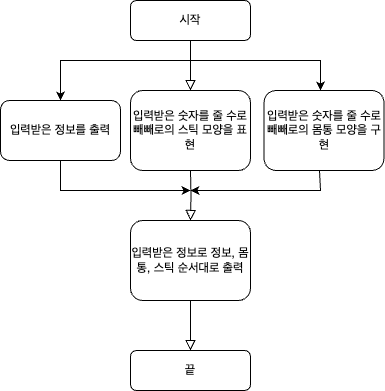

The diagram above was exported from draw.io. Its source (the exported page's mxGraphModel, read from the mxfile embedded in the PNG):
<mxGraphModel dx="954" dy="431" grid="1" gridSize="10" guides="1" tooltips="1" connect="1" arrows="1" fold="1" page="1" pageScale="1" pageWidth="827" pageHeight="1169" math="0" shadow="0">
  <root>
    <mxCell id="WIyWlLk6GJQsqaUBKTNV-0" />
    <mxCell id="WIyWlLk6GJQsqaUBKTNV-1" parent="WIyWlLk6GJQsqaUBKTNV-0" />
    <mxCell id="WIyWlLk6GJQsqaUBKTNV-2" value="" style="rounded=0;html=1;jettySize=auto;orthogonalLoop=1;fontSize=11;endArrow=block;endFill=0;endSize=8;strokeWidth=1;shadow=0;labelBackgroundColor=none;edgeStyle=orthogonalEdgeStyle;" parent="WIyWlLk6GJQsqaUBKTNV-1" source="WIyWlLk6GJQsqaUBKTNV-3" edge="1">
      <mxGeometry relative="1" as="geometry">
        <mxPoint x="220" y="170" as="targetPoint" />
      </mxGeometry>
    </mxCell>
    <mxCell id="WIyWlLk6GJQsqaUBKTNV-3" value="시작" style="rounded=1;whiteSpace=wrap;html=1;fontSize=12;glass=0;strokeWidth=1;shadow=0;" parent="WIyWlLk6GJQsqaUBKTNV-1" vertex="1">
      <mxGeometry x="160" y="80" width="120" height="40" as="geometry" />
    </mxCell>
    <mxCell id="WIyWlLk6GJQsqaUBKTNV-4" value="" style="rounded=0;html=1;jettySize=auto;orthogonalLoop=1;fontSize=11;endArrow=block;endFill=0;endSize=8;strokeWidth=1;shadow=0;labelBackgroundColor=none;edgeStyle=orthogonalEdgeStyle;entryX=0.5;entryY=0;entryDx=0;entryDy=0;" parent="WIyWlLk6GJQsqaUBKTNV-1" target="VilUlxYnBl6StT3t8vNW-6" edge="1">
      <mxGeometry x="0.1193" y="-20" relative="1" as="geometry">
        <mxPoint as="offset" />
        <mxPoint x="220" y="250" as="sourcePoint" />
        <mxPoint x="220" y="290" as="targetPoint" />
      </mxGeometry>
    </mxCell>
    <mxCell id="WIyWlLk6GJQsqaUBKTNV-8" value="" style="rounded=0;html=1;jettySize=auto;orthogonalLoop=1;fontSize=11;endArrow=block;endFill=0;endSize=8;strokeWidth=1;shadow=0;labelBackgroundColor=none;edgeStyle=orthogonalEdgeStyle;exitX=0.5;exitY=1;exitDx=0;exitDy=0;" parent="WIyWlLk6GJQsqaUBKTNV-1" source="VilUlxYnBl6StT3t8vNW-6" target="WIyWlLk6GJQsqaUBKTNV-11" edge="1">
      <mxGeometry x="0.3333" y="20" relative="1" as="geometry">
        <mxPoint as="offset" />
        <mxPoint x="220" y="390" as="sourcePoint" />
        <Array as="points" />
      </mxGeometry>
    </mxCell>
    <mxCell id="WIyWlLk6GJQsqaUBKTNV-11" value="끝" style="rounded=1;whiteSpace=wrap;html=1;fontSize=12;glass=0;strokeWidth=1;shadow=0;" parent="WIyWlLk6GJQsqaUBKTNV-1" vertex="1">
      <mxGeometry x="160" y="430" width="120" height="40" as="geometry" />
    </mxCell>
    <mxCell id="VilUlxYnBl6StT3t8vNW-0" value="입력받은 정보를 출력" style="rounded=1;whiteSpace=wrap;html=1;" vertex="1" parent="WIyWlLk6GJQsqaUBKTNV-1">
      <mxGeometry x="30" y="180" width="120" height="60" as="geometry" />
    </mxCell>
    <mxCell id="VilUlxYnBl6StT3t8vNW-1" value="입력받은 숫자를 줄 수로 빼빼로의 스틱 모양을 표현" style="rounded=1;whiteSpace=wrap;html=1;" vertex="1" parent="WIyWlLk6GJQsqaUBKTNV-1">
      <mxGeometry x="160" y="170" width="120" height="80" as="geometry" />
    </mxCell>
    <mxCell id="VilUlxYnBl6StT3t8vNW-2" value="" style="endArrow=classic;html=1;rounded=0;entryX=0.5;entryY=0;entryDx=0;entryDy=0;" edge="1" parent="WIyWlLk6GJQsqaUBKTNV-1" target="VilUlxYnBl6StT3t8vNW-0">
      <mxGeometry width="50" height="50" relative="1" as="geometry">
        <mxPoint x="220" y="140" as="sourcePoint" />
        <mxPoint x="140" y="120" as="targetPoint" />
        <Array as="points">
          <mxPoint x="90" y="140" />
        </Array>
      </mxGeometry>
    </mxCell>
    <mxCell id="VilUlxYnBl6StT3t8vNW-3" value="" style="endArrow=classic;html=1;rounded=0;" edge="1" parent="WIyWlLk6GJQsqaUBKTNV-1">
      <mxGeometry width="50" height="50" relative="1" as="geometry">
        <mxPoint x="220" y="140" as="sourcePoint" />
        <mxPoint x="350" y="170" as="targetPoint" />
        <Array as="points">
          <mxPoint x="350" y="140" />
        </Array>
      </mxGeometry>
    </mxCell>
    <mxCell id="VilUlxYnBl6StT3t8vNW-5" value="입력받은 숫자를 줄 수로 빼빼로의 몸통 모양을 구현" style="rounded=1;whiteSpace=wrap;html=1;" vertex="1" parent="WIyWlLk6GJQsqaUBKTNV-1">
      <mxGeometry x="293.5" y="170" width="120" height="80" as="geometry" />
    </mxCell>
    <mxCell id="VilUlxYnBl6StT3t8vNW-6" value="입력받은 정보로 정보, 몸통, 스틱 순서대로 출력" style="rounded=1;whiteSpace=wrap;html=1;" vertex="1" parent="WIyWlLk6GJQsqaUBKTNV-1">
      <mxGeometry x="160" y="300" width="120" height="80" as="geometry" />
    </mxCell>
    <mxCell id="VilUlxYnBl6StT3t8vNW-7" value="" style="endArrow=classic;html=1;rounded=0;exitX=0.5;exitY=1;exitDx=0;exitDy=0;" edge="1" parent="WIyWlLk6GJQsqaUBKTNV-1" source="VilUlxYnBl6StT3t8vNW-0">
      <mxGeometry width="50" height="50" relative="1" as="geometry">
        <mxPoint x="190" y="260" as="sourcePoint" />
        <mxPoint x="220" y="270" as="targetPoint" />
        <Array as="points">
          <mxPoint x="90" y="270" />
        </Array>
      </mxGeometry>
    </mxCell>
    <mxCell id="VilUlxYnBl6StT3t8vNW-8" value="" style="endArrow=classic;html=1;rounded=0;exitX=0.5;exitY=1;exitDx=0;exitDy=0;" edge="1" parent="WIyWlLk6GJQsqaUBKTNV-1">
      <mxGeometry width="50" height="50" relative="1" as="geometry">
        <mxPoint x="349" y="250" as="sourcePoint" />
        <mxPoint x="220" y="270" as="targetPoint" />
        <Array as="points">
          <mxPoint x="350" y="270" />
        </Array>
      </mxGeometry>
    </mxCell>
  </root>
</mxGraphModel>